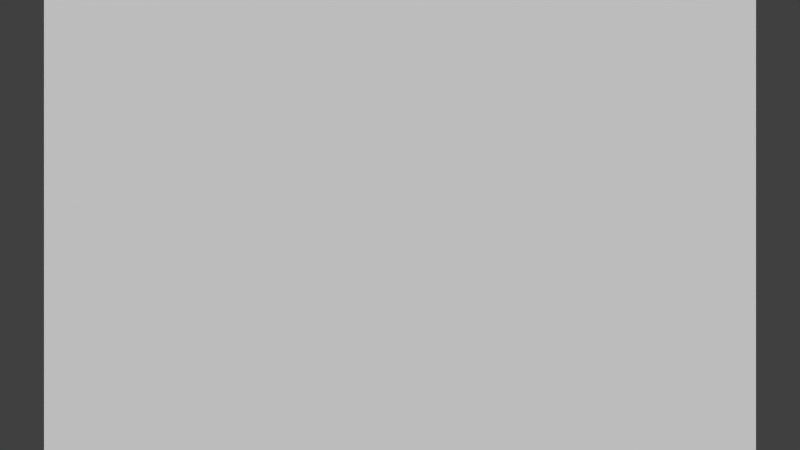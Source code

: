 # Source: MultipleUVSets.blend  (saved by Blender 2.58.1; exported with 4.5.12 LTS)
import bpy
from mathutils import Matrix  # noqa: F401  (used for matrix-valued properties, if any)

bpy.ops.wm.read_factory_settings(use_empty=True)
scene = bpy.context.scene
scene.name = 'Scene'

# ---- collections
col_collection_1 = bpy.data.collections.new('Collection 1'); scene.collection.children.link(col_collection_1)
col_collection_2 = bpy.data.collections.new('Collection 2'); scene.collection.children.link(col_collection_2)
col_collection_2.hide_render = True
col_collection_2.hide_viewport = True

# ---- materials (node trees are filled in below, after node groups)
mat_material_002 = bpy.data.materials.new('Material.002')
mat_material_002.alpha_threshold = 0.0
mat_material_002.roughness = 0.5
mat_material_002.line_color = (0.0, 0.0, 0.0, 1.0)
mat_material = bpy.data.materials.new('Material')
mat_material.alpha_threshold = 0.0
mat_material.roughness = 0.5
mat_material.line_color = (0.0, 0.0, 0.0, 1.0)
mat_material_001 = bpy.data.materials.new('Material.001')
mat_material_001.alpha_threshold = 0.0
mat_material_001.diffuse_color = (0.0985, 0.0985, 0.0985, 1.0)
mat_material_001.roughness = 0.5
mat_material_001.line_color = (0.0, 0.0, 0.0, 1.0)

# ---- material node trees

# ---- world
world_world = bpy.data.worlds.new('World'); scene.world = world_world
world_world.color = (0.05088, 0.05088, 0.05088)
world_world.use_sun_shadow = False
world_world.sun_shadow_jitter_overblur = 0.0
world_world.cycles.sampling_method = 'MANUAL'
world_world.cycles.sample_map_resolution = 256

# ---- cameras
cam_camera = bpy.data.cameras.new('Camera')
cam_camera.clip_end = 100.0
cam_camera.lens = 32.05
cam_camera.ortho_scale = 7.314
cam_camera.dof.focus_distance = 0.0
cam_camera.dof.aperture_fstop = 128.0

# ---- meshes
me_cube = bpy.data.meshes.new('Cube')
me_cube.from_pydata([(1.0, 1.0, -1.0), (1.0, -1.0, -1.0), (-1.0, -1.0, -1.0), (-1.0, 1.0, -1.0), (1.0, 1.0, 1.0), (1.0, -1.0, 1.0), (-1.0, -1.0, 1.0), (-1.0, 1.0, 1.0)], [], [(0, 1, 2, 3), (4, 7, 6, 5), (0, 4, 5, 1), (1, 5, 6, 2), (2, 6, 7, 3), (4, 0, 3, 7)])
me_cube.materials.append(mat_material_002)
me_cube.use_remesh_preserve_volume = False
me_cube.use_remesh_preserve_attributes = False
me_cube.use_mirror_vertex_groups = False
me_cube.update()
me_plane = bpy.data.meshes.new('Plane')
me_plane.from_pydata([(1.0, 1.0, 0.0), (1.0, -1.0, 0.0), (-1.0, -1.0, 0.0), (-1.0, 1.0, 0.0), (-1.001, 0.9877, -0.03335), (-1.001, -1.012, -0.03335), (0.9993, -1.012, -0.03335), (0.9993, 0.9877, -0.03335)], [], [(0, 3, 2, 1), (2, 3, 4, 5), (3, 0, 7, 4), (0, 1, 6, 7), (1, 2, 5, 6), (5, 4, 7, 6)])
_uv = me_plane.uv_layers.new(name='UVTex')
_uv.uv.foreach_set('vector', [1.67, 1.67, -0.6696, 1.67, -0.6696, -0.6696, 1.67, -0.6696, -0.6696, -0.6696, -0.6696, 1.67, -0.564, 1.55, -0.564, -0.5764, -0.6696, 1.67, 1.67, 1.67, 1.563, 1.55, -0.564, 1.55, 1.67, 1.67, 1.67, -0.6696, 1.563, -0.5764, 1.563, 1.55, 1.67, -0.6696, -0.6696, -0.6696, -0.564, -0.5764, 1.563, -0.5764, -0.564, -0.5764, -0.564, 1.55, 1.563, 1.55, 1.563, -0.5764])
_uv.active_render = True
_uv = me_plane.uv_layers.new(name='UVTex.001')
_uv.uv.foreach_set('vector', [0.7881, 0.7881, 0.2119, 0.7881, 0.2119, 0.2119, 0.7881, 0.2119, 0.2119, 0.2119, 0.2119, 0.7881, 0.2379, 0.7587, 0.2379, 0.2348, 0.2119, 0.7881, 0.7881, 0.7881, 0.7617, 0.7587, 0.2379, 0.7587, 0.7881, 0.7881, 0.7881, 0.2119, 0.7617, 0.2348, 0.7617, 0.7587, 0.7881, 0.2119, 0.2119, 0.2119, 0.2379, 0.2348, 0.7617, 0.2348, 0.2379, 0.2348, 0.2379, 0.7587, 0.7617, 0.7587, 0.7617, 0.2348])
me_plane.materials.append(mat_material)
me_plane.use_remesh_preserve_volume = False
me_plane.use_remesh_preserve_attributes = False
me_plane.use_mirror_vertex_groups = False
me_plane.update()
me_cube_002 = bpy.data.meshes.new('Cube.002')
me_cube_002.from_pydata([(1.0, 1.0, -1.0), (1.0, -1.0, -1.0), (-1.0, -1.0, -1.0), (-1.0, 1.0, -1.0), (1.0, 1.0, 1.0), (1.0, -1.0, 1.0), (-1.0, -1.0, 1.0), (-1.0, 1.0, 1.0)], [], [(0, 1, 2, 3), (4, 7, 6, 5), (0, 4, 5, 1), (1, 5, 6, 2), (2, 6, 7, 3), (4, 0, 3, 7)])
me_cube_002.materials.append(mat_material_001)
me_cube_002.use_remesh_preserve_volume = False
me_cube_002.use_remesh_preserve_attributes = False
me_cube_002.use_mirror_vertex_groups = False
me_cube_002.update()
me_cube_003 = bpy.data.meshes.new('Cube.003')
me_cube_003.from_pydata([(1.0, 1.0, -1.0), (1.0, -1.0, -1.0), (-1.0, -1.0, -1.0), (-1.0, 1.0, -1.0), (1.0, 1.0, 1.0), (1.0, -1.0, 1.0), (-1.0, -1.0, 1.0), (-1.0, 1.0, 1.0)], [], [(0, 1, 2, 3), (4, 7, 6, 5), (0, 4, 5, 1), (1, 5, 6, 2), (2, 6, 7, 3), (4, 0, 3, 7)])
me_cube_003.materials.append(mat_material_001)
me_cube_003.use_remesh_preserve_volume = False
me_cube_003.use_remesh_preserve_attributes = False
me_cube_003.use_mirror_vertex_groups = False
me_cube_003.update()
me_cube_004 = bpy.data.meshes.new('Cube.004')
me_cube_004.from_pydata([(1.0, 1.0, -1.0), (1.0, -1.0, -1.0), (-1.0, -1.0, -1.0), (-1.0, 1.0, -1.0), (1.0, 1.0, 1.0), (1.0, -1.0, 1.0), (-1.0, -1.0, 1.0), (-1.0, 1.0, 1.0)], [], [(0, 1, 2, 3), (4, 7, 6, 5), (0, 4, 5, 1), (1, 5, 6, 2), (2, 6, 7, 3), (4, 0, 3, 7)])
me_cube_004.materials.append(mat_material_001)
me_cube_004.use_remesh_preserve_volume = False
me_cube_004.use_remesh_preserve_attributes = False
me_cube_004.use_mirror_vertex_groups = False
me_cube_004.update()
me_cube_005 = bpy.data.meshes.new('Cube.005')
me_cube_005.from_pydata([(1.0, 1.0, -1.0), (1.0, -1.0, -1.0), (-1.0, -1.0, -1.0), (-1.0, 1.0, -1.0), (1.0, 1.0, 1.0), (1.0, -1.0, 1.0), (-1.0, -1.0, 1.0), (-1.0, 1.0, 1.0)], [], [(0, 1, 2, 3), (4, 7, 6, 5), (0, 4, 5, 1), (1, 5, 6, 2), (2, 6, 7, 3), (4, 0, 3, 7)])
me_cube_005.materials.append(mat_material_001)
me_cube_005.use_remesh_preserve_volume = False
me_cube_005.use_remesh_preserve_attributes = False
me_cube_005.use_mirror_vertex_groups = False
me_cube_005.update()
me_cube_001 = bpy.data.meshes.new('Cube.001')
me_cube_001.from_pydata([(1.0, 1.0, -1.0), (1.0, -1.0, -1.0), (-1.0, -1.0, -1.0), (-1.0, 1.0, -1.0), (1.0, 1.0, 1.0), (1.0, -1.0, 1.0), (-1.0, -1.0, 1.0), (-1.0, 1.0, 1.0)], [], [(0, 1, 2, 3), (4, 7, 6, 5), (0, 4, 5, 1), (1, 5, 6, 2), (2, 6, 7, 3), (4, 0, 3, 7)])
me_cube_001.materials.append(mat_material_001)
me_cube_001.use_remesh_preserve_volume = False
me_cube_001.use_remesh_preserve_attributes = False
me_cube_001.use_mirror_vertex_groups = False
me_cube_001.update()

# ---- objects
ob_cube_005 = bpy.data.objects.new('Cube.005', me_cube)
ob_plane = bpy.data.objects.new('Plane', me_plane)
ob_camera = bpy.data.objects.new('Camera', cam_camera)
ob_cube_004 = bpy.data.objects.new('Cube.004', me_cube_002)
ob_cube_003 = bpy.data.objects.new('Cube.003', me_cube_003)
ob_cube_002 = bpy.data.objects.new('Cube.002', me_cube_004)
ob_cube_001 = bpy.data.objects.new('Cube.001', me_cube_005)
ob_cube = bpy.data.objects.new('Cube', me_cube_001)

# ---- transforms, parenting, visibility, modifiers, constraints
ob_cube_005.location = (-15.52, -4.449, 7.64)
ob_cube_005.scale = (0.3119, 0.3119, 0.3119)
ob_cube_005.lineart.crease_threshold = 0.0
ob_plane.location = (0.0, 0.0, 0.0)
ob_plane.rotation_euler = (1.571, 0.0, 0.0)
ob_plane.scale = (4.998, 4.969, 29.99)
ob_plane.lineart.crease_threshold = 0.0
ob_camera.location = (0.0, -10.0, 0.0)
ob_camera.rotation_euler = (1.496, 5.364e-09, -0.1885)
ob_camera.scale = (1.0, 1.0, 1.0)
ob_camera.lock_rotations_4d = False
ob_camera.empty_display_type = 'ARROWS'
ob_camera.color = (0.0, 0.0, 0.0, 0.0)
ob_camera.display_type = 'WIRE'
ob_camera.lineart.crease_threshold = 0.0
_c = ob_camera.constraints.new('TRACK_TO'); _c.name = 'AutoTrack'
_c.target = ob_plane
ob_cube_004.location = (-11.54, -19.75, 3.902)
ob_cube_004.scale = (0.4473, 0.4473, 0.4473)
ob_cube_004.lineart.crease_threshold = 0.0
ob_cube_003.location = (-4.864, -19.75, 3.902)
ob_cube_003.scale = (0.4473, 0.4473, 0.4473)
ob_cube_003.lineart.crease_threshold = 0.0
ob_cube_002.location = (0.8082, -19.75, 3.902)
ob_cube_002.scale = (0.4473, 0.4473, 0.4473)
ob_cube_002.lineart.crease_threshold = 0.0
ob_cube_001.location = (5.954, -19.75, 3.902)
ob_cube_001.scale = (0.4473, 0.4473, 0.4473)
ob_cube_001.lineart.crease_threshold = 0.0
ob_cube.location = (9.77, -19.75, 3.902)
ob_cube.scale = (0.4473, 0.4473, 0.4473)
ob_cube.lineart.crease_threshold = 0.0

# ---- collection membership
col_collection_1.objects.link(ob_cube_005)
col_collection_1.objects.link(ob_plane)
col_collection_1.objects.link(ob_camera)
col_collection_2.objects.link(ob_cube_004)
col_collection_2.objects.link(ob_cube_003)
col_collection_2.objects.link(ob_cube_002)
col_collection_2.objects.link(ob_cube_001)
col_collection_2.objects.link(ob_cube)

# ---- scene / render settings (as saved in the file)
scene.camera = ob_camera
scene.frame_start = 1; scene.frame_end = 6; scene.frame_set(1)
scene.render.engine = 'BLENDER_EEVEE_NEXT'
scene.render.image_settings.color_mode = 'RGB'
scene.render.image_settings.compression = 90
scene.render.resolution_percentage = 50
scene.render.dither_intensity = 0.0
scene.render.bake_margin = 2
scene.render.bake_bias = 0.0
scene.cycles.use_denoising = False
scene.cycles.samples = 10
scene.cycles.sampling_pattern = 'TABULATED_SOBOL'
scene.cycles.light_sampling_threshold = 0.0
scene.cycles.use_adaptive_sampling = False
scene.cycles.use_light_tree = False
scene.cycles.blur_glossy = 0.0
scene.cycles.volume_bounces = 1
scene.cycles.pixel_filter_type = 'GAUSSIAN'
scene.cycles.sample_clamp_indirect = 0.0
scene.view_settings.view_transform = 'Standard'
bpy.context.view_layer.update()

# ---- added for rendering (the .blend has no usable light): sun
light_auto_sun = bpy.data.lights.new('AutoSun', 'SUN')
light_auto_sun.energy = 3.0
light_auto_sun.angle = 0.0523599
ob_auto_sun = bpy.data.objects.new('AutoSun', light_auto_sun)
scene.collection.objects.link(ob_auto_sun)
ob_auto_sun.rotation_euler = (0.872665, 0.174533, 0.523599)
bpy.context.view_layer.update()
